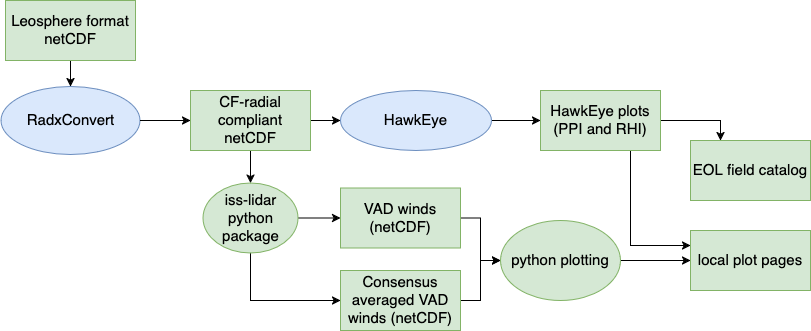

The diagram above was exported from draw.io. Its source (the exported page's mxGraphModel, read from the mxfile embedded in the PNG):
<mxGraphModel dx="1026" dy="659" grid="1" gridSize="10" guides="1" tooltips="1" connect="1" arrows="1" fold="1" page="1" pageScale="1" pageWidth="1100" pageHeight="850" math="0" shadow="0">
  <root>
    <mxCell id="HjSGGMiExPyDsza1Cr1z-0" />
    <mxCell id="HjSGGMiExPyDsza1Cr1z-1" parent="HjSGGMiExPyDsza1Cr1z-0" />
    <mxCell id="8c0Z2dwRBsivFRFN2ulW-8" value="" style="edgeStyle=orthogonalEdgeStyle;rounded=0;orthogonalLoop=1;jettySize=auto;html=1;fontSize=15;" parent="HjSGGMiExPyDsza1Cr1z-1" source="8c0Z2dwRBsivFRFN2ulW-9" target="8c0Z2dwRBsivFRFN2ulW-18" edge="1">
      <mxGeometry relative="1" as="geometry" />
    </mxCell>
    <mxCell id="8c0Z2dwRBsivFRFN2ulW-9" value="Leosphere format netCDF" style="rounded=0;whiteSpace=wrap;html=1;fillColor=#d5e8d4;strokeColor=#82b366;fontSize=15;" parent="HjSGGMiExPyDsza1Cr1z-1" vertex="1">
      <mxGeometry x="35" y="80" width="130" height="60" as="geometry" />
    </mxCell>
    <mxCell id="8c0Z2dwRBsivFRFN2ulW-142" style="edgeStyle=orthogonalEdgeStyle;rounded=0;orthogonalLoop=1;jettySize=auto;html=1;exitX=1;exitY=0.5;exitDx=0;exitDy=0;fontSize=15;" parent="HjSGGMiExPyDsza1Cr1z-1" source="8c0Z2dwRBsivFRFN2ulW-16" target="8c0Z2dwRBsivFRFN2ulW-27" edge="1">
      <mxGeometry relative="1" as="geometry" />
    </mxCell>
    <mxCell id="8c0Z2dwRBsivFRFN2ulW-143" value="" style="edgeStyle=orthogonalEdgeStyle;rounded=0;orthogonalLoop=1;jettySize=auto;html=1;fontSize=15;" parent="HjSGGMiExPyDsza1Cr1z-1" source="8c0Z2dwRBsivFRFN2ulW-16" target="8c0Z2dwRBsivFRFN2ulW-21" edge="1">
      <mxGeometry relative="1" as="geometry" />
    </mxCell>
    <mxCell id="8c0Z2dwRBsivFRFN2ulW-16" value="CF-radial compliant netCDF" style="rounded=0;whiteSpace=wrap;html=1;fillColor=#d5e8d4;strokeColor=#82b366;fontSize=15;" parent="HjSGGMiExPyDsza1Cr1z-1" vertex="1">
      <mxGeometry x="220" y="170" width="120" height="60" as="geometry" />
    </mxCell>
    <mxCell id="8c0Z2dwRBsivFRFN2ulW-17" style="edgeStyle=orthogonalEdgeStyle;rounded=0;orthogonalLoop=1;jettySize=auto;html=1;exitX=1;exitY=0.5;exitDx=0;exitDy=0;entryX=0;entryY=0.5;entryDx=0;entryDy=0;fontSize=15;" parent="HjSGGMiExPyDsza1Cr1z-1" source="8c0Z2dwRBsivFRFN2ulW-18" target="8c0Z2dwRBsivFRFN2ulW-16" edge="1">
      <mxGeometry relative="1" as="geometry" />
    </mxCell>
    <mxCell id="8c0Z2dwRBsivFRFN2ulW-18" value="RadxConvert" style="ellipse;whiteSpace=wrap;html=1;fillColor=#dae8fc;strokeColor=#6c8ebf;fontSize=15;" parent="HjSGGMiExPyDsza1Cr1z-1" vertex="1">
      <mxGeometry x="30.5" y="166" width="139" height="68" as="geometry" />
    </mxCell>
    <mxCell id="8c0Z2dwRBsivFRFN2ulW-20" value="" style="edgeStyle=orthogonalEdgeStyle;rounded=0;orthogonalLoop=1;jettySize=auto;html=1;fontSize=15;" parent="HjSGGMiExPyDsza1Cr1z-1" source="8c0Z2dwRBsivFRFN2ulW-21" target="8c0Z2dwRBsivFRFN2ulW-48" edge="1">
      <mxGeometry relative="1" as="geometry" />
    </mxCell>
    <mxCell id="8c0Z2dwRBsivFRFN2ulW-144" style="edgeStyle=orthogonalEdgeStyle;rounded=0;orthogonalLoop=1;jettySize=auto;html=1;exitX=0.5;exitY=1;exitDx=0;exitDy=0;entryX=0;entryY=0.5;entryDx=0;entryDy=0;fontSize=15;" parent="HjSGGMiExPyDsza1Cr1z-1" source="8c0Z2dwRBsivFRFN2ulW-21" target="8c0Z2dwRBsivFRFN2ulW-50" edge="1">
      <mxGeometry relative="1" as="geometry" />
    </mxCell>
    <mxCell id="8c0Z2dwRBsivFRFN2ulW-21" value="iss-lidar python package" style="ellipse;whiteSpace=wrap;html=1;fillColor=#d5e8d4;strokeColor=#82b366;fontSize=15;" parent="HjSGGMiExPyDsza1Cr1z-1" vertex="1">
      <mxGeometry x="232.5" y="262.5" width="95" height="70" as="geometry" />
    </mxCell>
    <mxCell id="8c0Z2dwRBsivFRFN2ulW-26" value="" style="edgeStyle=orthogonalEdgeStyle;rounded=0;orthogonalLoop=1;jettySize=auto;html=1;fontSize=15;" parent="HjSGGMiExPyDsza1Cr1z-1" source="8c0Z2dwRBsivFRFN2ulW-27" target="8c0Z2dwRBsivFRFN2ulW-29" edge="1">
      <mxGeometry relative="1" as="geometry" />
    </mxCell>
    <mxCell id="8c0Z2dwRBsivFRFN2ulW-27" value="HawkEye " style="ellipse;whiteSpace=wrap;html=1;fillColor=#dae8fc;strokeColor=#6c8ebf;fontSize=15;" parent="HjSGGMiExPyDsza1Cr1z-1" vertex="1">
      <mxGeometry x="370" y="170" width="151" height="60" as="geometry" />
    </mxCell>
    <mxCell id="8c0Z2dwRBsivFRFN2ulW-152" style="edgeStyle=orthogonalEdgeStyle;rounded=0;orthogonalLoop=1;jettySize=auto;html=1;exitX=0.75;exitY=1;exitDx=0;exitDy=0;entryX=0;entryY=0.25;entryDx=0;entryDy=0;fontSize=15;" parent="HjSGGMiExPyDsza1Cr1z-1" source="8c0Z2dwRBsivFRFN2ulW-29" target="8c0Z2dwRBsivFRFN2ulW-148" edge="1">
      <mxGeometry relative="1" as="geometry" />
    </mxCell>
    <mxCell id="8c0Z2dwRBsivFRFN2ulW-153" style="edgeStyle=orthogonalEdgeStyle;rounded=0;orthogonalLoop=1;jettySize=auto;html=1;exitX=1;exitY=0.5;exitDx=0;exitDy=0;entryX=0.25;entryY=0;entryDx=0;entryDy=0;fontSize=15;" parent="HjSGGMiExPyDsza1Cr1z-1" source="8c0Z2dwRBsivFRFN2ulW-29" target="8c0Z2dwRBsivFRFN2ulW-145" edge="1">
      <mxGeometry relative="1" as="geometry" />
    </mxCell>
    <mxCell id="8c0Z2dwRBsivFRFN2ulW-29" value="HawkEye plots&lt;br style=&quot;font-size: 15px;&quot;&gt;(PPI and RHI)" style="rounded=0;whiteSpace=wrap;html=1;fillColor=#d5e8d4;strokeColor=#82b366;fontSize=15;" parent="HjSGGMiExPyDsza1Cr1z-1" vertex="1">
      <mxGeometry x="570" y="170" width="120" height="60" as="geometry" />
    </mxCell>
    <mxCell id="8c0Z2dwRBsivFRFN2ulW-150" style="edgeStyle=orthogonalEdgeStyle;rounded=0;orthogonalLoop=1;jettySize=auto;html=1;exitX=1;exitY=0.5;exitDx=0;exitDy=0;entryX=0;entryY=0.5;entryDx=0;entryDy=0;fontSize=15;" parent="HjSGGMiExPyDsza1Cr1z-1" source="8c0Z2dwRBsivFRFN2ulW-48" target="8c0Z2dwRBsivFRFN2ulW-147" edge="1">
      <mxGeometry relative="1" as="geometry">
        <mxPoint x="530" y="330" as="targetPoint" />
        <Array as="points">
          <mxPoint x="510" y="298" />
          <mxPoint x="510" y="340" />
        </Array>
      </mxGeometry>
    </mxCell>
    <mxCell id="8c0Z2dwRBsivFRFN2ulW-48" value="VAD winds (netCDF)" style="rounded=0;whiteSpace=wrap;html=1;fillColor=#d5e8d4;strokeColor=#82b366;fontSize=15;" parent="HjSGGMiExPyDsza1Cr1z-1" vertex="1">
      <mxGeometry x="370" y="267.5" width="120" height="60" as="geometry" />
    </mxCell>
    <mxCell id="8c0Z2dwRBsivFRFN2ulW-149" style="edgeStyle=orthogonalEdgeStyle;rounded=0;orthogonalLoop=1;jettySize=auto;html=1;exitX=1;exitY=0.5;exitDx=0;exitDy=0;entryX=0;entryY=0.5;entryDx=0;entryDy=0;fontSize=15;" parent="HjSGGMiExPyDsza1Cr1z-1" source="8c0Z2dwRBsivFRFN2ulW-50" target="8c0Z2dwRBsivFRFN2ulW-147" edge="1">
      <mxGeometry relative="1" as="geometry" />
    </mxCell>
    <mxCell id="8c0Z2dwRBsivFRFN2ulW-50" value="Consensus averaged VAD winds (netCDF)" style="rounded=0;whiteSpace=wrap;html=1;fillColor=#d5e8d4;strokeColor=#82b366;fontSize=15;" parent="HjSGGMiExPyDsza1Cr1z-1" vertex="1">
      <mxGeometry x="370" y="350" width="120" height="60" as="geometry" />
    </mxCell>
    <mxCell id="8c0Z2dwRBsivFRFN2ulW-145" value="EOL field catalog" style="rounded=0;whiteSpace=wrap;html=1;fillColor=#d5e8d4;strokeColor=#82b366;fontSize=15;" parent="HjSGGMiExPyDsza1Cr1z-1" vertex="1">
      <mxGeometry x="720" y="220" width="120" height="60" as="geometry" />
    </mxCell>
    <mxCell id="8c0Z2dwRBsivFRFN2ulW-151" style="edgeStyle=orthogonalEdgeStyle;rounded=0;orthogonalLoop=1;jettySize=auto;html=1;exitX=1;exitY=0.5;exitDx=0;exitDy=0;entryX=0;entryY=0.5;entryDx=0;entryDy=0;fontSize=15;" parent="HjSGGMiExPyDsza1Cr1z-1" source="8c0Z2dwRBsivFRFN2ulW-147" target="8c0Z2dwRBsivFRFN2ulW-148" edge="1">
      <mxGeometry relative="1" as="geometry" />
    </mxCell>
    <mxCell id="8c0Z2dwRBsivFRFN2ulW-147" value="python plotting" style="ellipse;whiteSpace=wrap;html=1;fillColor=#d5e8d4;strokeColor=#82b366;fontSize=15;" parent="HjSGGMiExPyDsza1Cr1z-1" vertex="1">
      <mxGeometry x="530" y="300" width="120" height="80" as="geometry" />
    </mxCell>
    <mxCell id="8c0Z2dwRBsivFRFN2ulW-148" value="&lt;div&gt;local plot pages&lt;/div&gt;" style="rounded=0;whiteSpace=wrap;html=1;fillColor=#d5e8d4;strokeColor=#82b366;fontSize=15;" parent="HjSGGMiExPyDsza1Cr1z-1" vertex="1">
      <mxGeometry x="720" y="310" width="120" height="60" as="geometry" />
    </mxCell>
  </root>
</mxGraphModel>